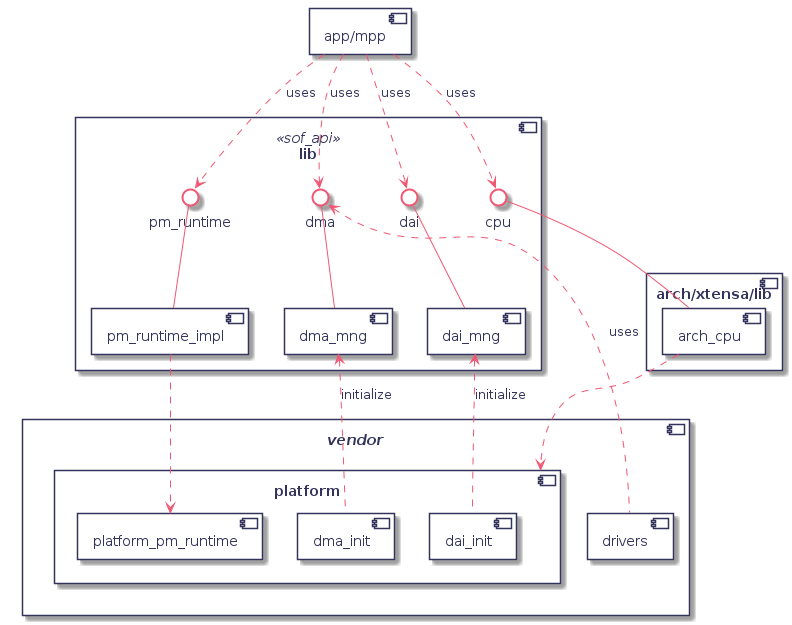

The diagram above was rendered by PlantUML. Its source (embedded in the PNG):
@startuml
hidefootbox
skinparam componentStyle uml2

skinparam defaultFontColor	#33335b

skinparam rectangle {
	color		#d6d6de
	backgroundColor	#ffffff
}

skinparam component {
	backgroundColor	#ffffff
	borderColor	#33335b
	arrowColor	#f05772
}

skinparam interface {
	backgroundColor	#ffffff
	borderColor	#f05772
}

skinparam class {
	backgroundColor	#ffffff
	borderColor	#33335b
	arrowColor	#f05772
}
skinparam stereotypeCBackgroundColor	#6fccdd

skinparam sequence {
	arrowColor		#4a4a86
	lifeLineBorderColor	#f05772
	groupBorderColor	#a1a1ca
	boxBorderColor		#a1a1ca
	dividerBorderColor	#d6d6de
	dividerBorderThickness	1
}
skinparam participant {
	borderColor		#33335b
	backgroundColor		#ffffff
}
skinparam actor {
	borderColor		#33335b
	backgroundColor		#ffffff
}

skinparam state {
	borderColor		#33335b
	backgroundColor		#ffffff
}

skinparam node {
	backgroundColor		#ffffff
}

skinparam note {
	backgroundColor 	#f6ed80
	borderColor		#d6d6de
}

skinparam activity {
	borderColor		#33335b
	backgroundColor		#ffffff
}

skinparam activityDiamond {
	borderColor		#33335b
	backgroundColor		#ffffff
}

skinparam arrowColor	#f05772
skinparam maxMessageSize 400
skinparam BoxPadding 4
component "app/mpp" as app

component lib <<sof_api>> {
	interface cpu
	interface dai
	interface dma
	interface pm_runtime

	component dai_mng
	dai_mng -up- dai
	component dma_mng
	dma_mng -up- dma
	component pm_runtime_impl
	pm_runtime_impl -up- pm_runtime
}

app .down.> dai : uses
app .down.> dma : uses
app .down.> pm_runtime : uses
app .down.> cpu : uses

component "arch/xtensa/lib" as arch_xtensa {
	component arch_cpu
}
arch_cpu -up- cpu

component <i>vendor</i> {
	component platform {
		component dai_init
		dai_init .up.> dai_mng : initialize
		component dma_init
		dma_init .up.> dma_mng : initialize
		component platform_pm_runtime
	}
	component drivers
	drivers .up.> dma : uses
}
arch_cpu .down.> platform
pm_runtime_impl .down.> platform_pm_runtime

@enduml